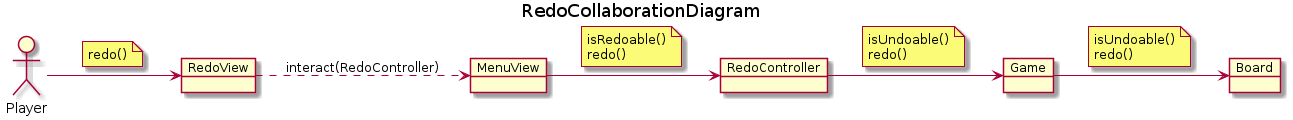

The diagram above was rendered by PlantUML. Its source (embedded in the PNG):
@startuml RedoCollaborationDiagram
title RedoCollaborationDiagram

allow_mixing
left to right direction

actor Player
object MenuView
object RedoView
object RedoController
object Game
object Board

Player --> RedoView
note on link
    redo()
end note
RedoView ..> MenuView : interact(RedoController)

MenuView --> RedoController
note on link
    isRedoable()
    redo()
end note

RedoController --> Game
note on link
    isUndoable()
    redo()
end note

Game --> Board
note on link
    isUndoable()
    redo()
end note

@enduml